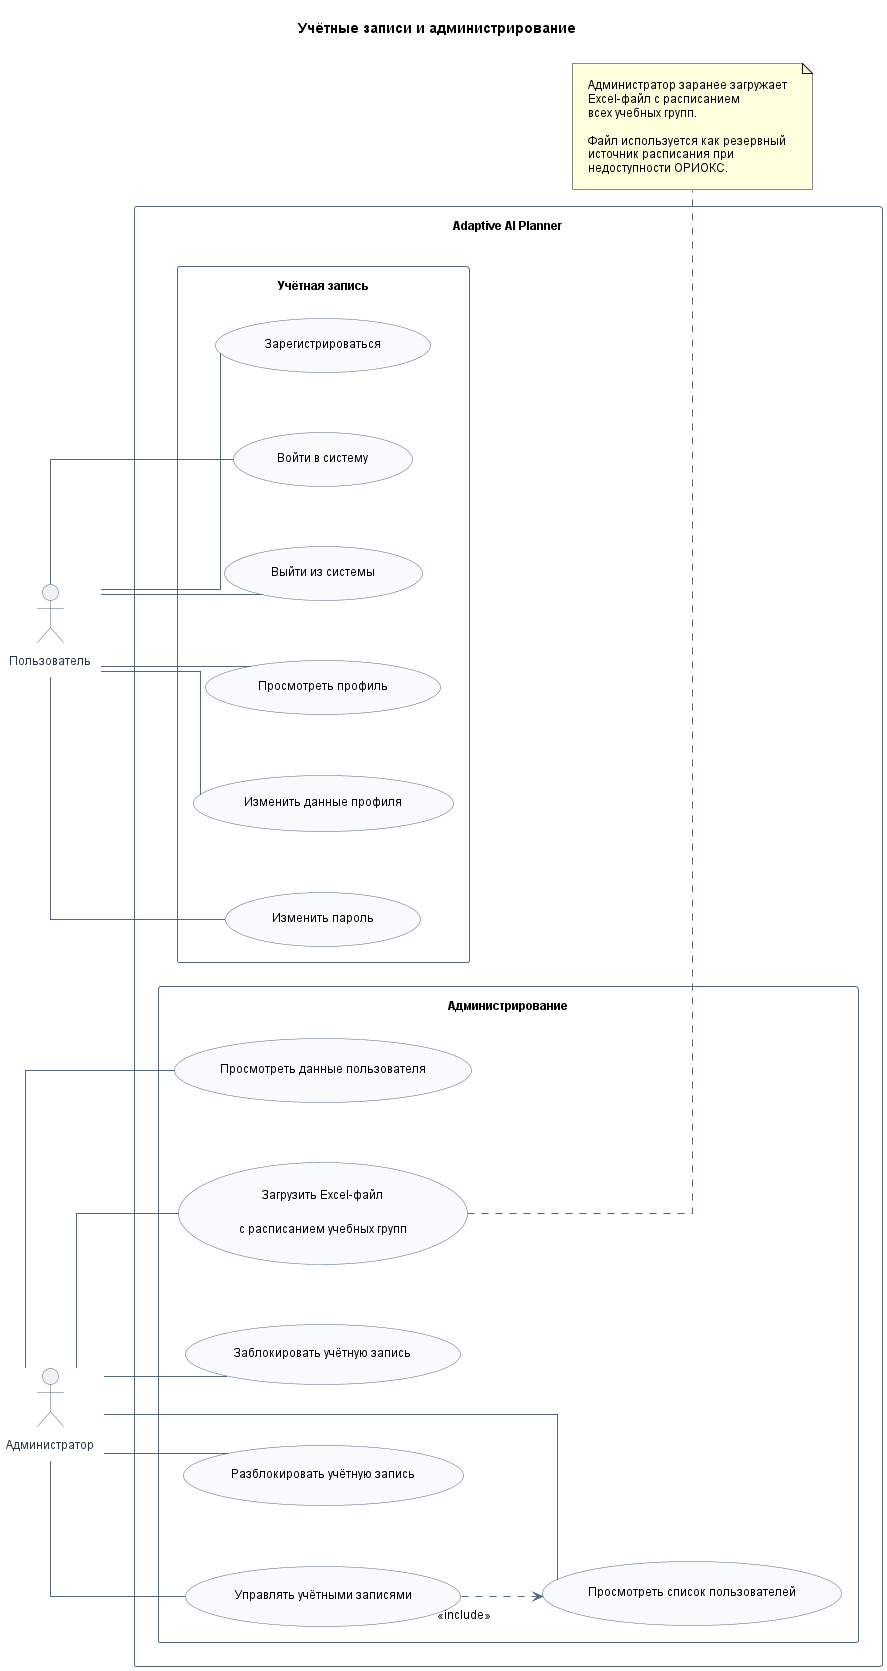

The diagram above was rendered by PlantUML. Its source (embedded in the PNG):
@startuml Accounts_Admin_Use_Case

title Учётные записи и администрирование

left to right direction

skinparam shadowing false
skinparam packageStyle rectangle
skinparam linetype ortho
skinparam defaultFontName Arial
skinparam defaultFontSize 12

skinparam nodesep 60
skinparam ranksep 70
skinparam padding 10

skinparam usecase {
    BackgroundColor #F8FAFC
    BorderColor #52677D
    ArrowColor #52677D
}

skinparam package {
    BorderColor #52677D
    FontColor #263746
}

skinparam actor {
    BorderColor #52677D
    FontColor #263746
}

actor "Пользователь" as User
actor "Администратор" as Admin

rectangle "Adaptive AI Planner" {

    package "Учётная запись" {
        usecase "Зарегистрироваться" as Register
        usecase "Войти в систему" as Login
        usecase "Выйти из системы" as Logout
        usecase "Просмотреть профиль" as ViewProfile
        usecase "Изменить данные профиля" as EditProfile
        usecase "Изменить пароль" as ChangePassword
    }

    package "Администрирование" {
        usecase "Просмотреть список пользователей" as ViewUsers
        usecase "Просмотреть данные пользователя" as ViewUser
        usecase "Управлять учётными записями" as ManageUsers
        usecase "Заблокировать учётную запись" as BlockUser
        usecase "Разблокировать учётную запись" as UnblockUser

        usecase "Загрузить Excel-файл\nс расписанием учебных групп" as UploadSchedule
    }
}

' ==========================================
' Учётная запись пользователя
' ==========================================

User -- Register
User -- Login
User -- Logout
User -- ViewProfile
User -- EditProfile
User -- ChangePassword

' ==========================================
' Администрирование
' ==========================================

Admin -- ViewUsers
Admin -- ViewUser
Admin -- ManageUsers
Admin -- BlockUser
Admin -- UnblockUser
Admin -- UploadSchedule

ManageUsers ..> ViewUsers : <<include>>

note right of UploadSchedule
  Администратор заранее загружает
  Excel-файл с расписанием
  всех учебных групп.

  Файл используется как резервный
  источник расписания при
  недоступности ОРИОКС.
end note

@enduml